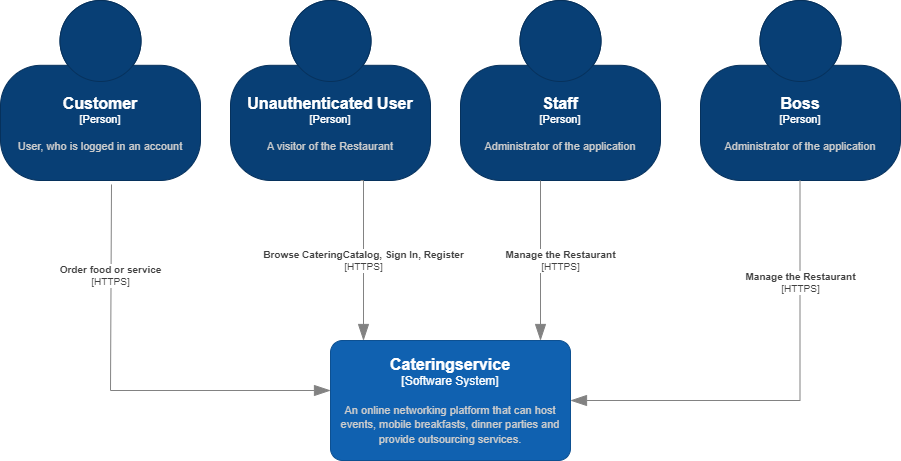

The diagram above was exported from draw.io. Its source (the exported page's mxGraphModel, read from the mxfile embedded in the PNG):
<mxGraphModel dx="1104" dy="516" grid="1" gridSize="10" guides="1" tooltips="1" connect="1" arrows="1" fold="1" page="1" pageScale="1" pageWidth="827" pageHeight="1169" math="0" shadow="0">
  <root>
    <mxCell id="0" />
    <mxCell id="1" parent="0" />
    <object placeholders="1" c4Name="Customer" c4Type="Person" c4Description="User, who is logged in an account" label="&lt;font style=&quot;font-size: 16px&quot;&gt;&lt;b&gt;%c4Name%&lt;/b&gt;&lt;/font&gt;&lt;div&gt;[%c4Type%]&lt;/div&gt;&lt;br&gt;&lt;div&gt;&lt;font style=&quot;font-size: 11px&quot;&gt;&lt;font color=&quot;#cccccc&quot;&gt;%c4Description%&lt;/font&gt;&lt;/div&gt;" id="3o2XZ1Ea7PJ3hoaD-PSg-1">
      <mxCell style="html=1;fontSize=11;dashed=0;whiteSpace=wrap;fillColor=#083F75;strokeColor=#06315C;fontColor=#ffffff;shape=mxgraph.c4.person2;align=center;metaEdit=1;points=[[0.5,0,0],[1,0.5,0],[1,0.75,0],[0.75,1,0],[0.5,1,0],[0.25,1,0],[0,0.75,0],[0,0.5,0]];resizable=0;" parent="1" vertex="1">
        <mxGeometry x="90" y="50" width="200" height="180" as="geometry" />
      </mxCell>
    </object>
    <object placeholders="1" c4Name="Unauthenticated User" c4Type="Person" c4Description="A visitor of the Restaurant" label="&lt;font style=&quot;font-size: 16px&quot;&gt;&lt;b&gt;%c4Name%&lt;/b&gt;&lt;/font&gt;&lt;div&gt;[%c4Type%]&lt;/div&gt;&lt;br&gt;&lt;div&gt;&lt;font style=&quot;font-size: 11px&quot;&gt;&lt;font color=&quot;#cccccc&quot;&gt;%c4Description%&lt;/font&gt;&lt;/div&gt;" id="3o2XZ1Ea7PJ3hoaD-PSg-2">
      <mxCell style="html=1;fontSize=11;dashed=0;whiteSpace=wrap;fillColor=#083F75;strokeColor=#06315C;fontColor=#ffffff;shape=mxgraph.c4.person2;align=center;metaEdit=1;points=[[0.5,0,0],[1,0.5,0],[1,0.75,0],[0.75,1,0],[0.5,1,0],[0.25,1,0],[0,0.75,0],[0,0.5,0]];resizable=0;" parent="1" vertex="1">
        <mxGeometry x="320" y="50" width="200" height="180" as="geometry" />
      </mxCell>
    </object>
    <object placeholders="1" c4Name="Staff" c4Type="Person" c4Description="Administrator of the application" label="&lt;font style=&quot;font-size: 16px&quot;&gt;&lt;b&gt;%c4Name%&lt;/b&gt;&lt;/font&gt;&lt;div&gt;[%c4Type%]&lt;/div&gt;&lt;br&gt;&lt;div&gt;&lt;font style=&quot;font-size: 11px&quot;&gt;&lt;font color=&quot;#cccccc&quot;&gt;%c4Description%&lt;/font&gt;&lt;/div&gt;" id="3o2XZ1Ea7PJ3hoaD-PSg-3">
      <mxCell style="html=1;fontSize=11;dashed=0;whiteSpace=wrap;fillColor=#083F75;strokeColor=#06315C;fontColor=#ffffff;shape=mxgraph.c4.person2;align=center;metaEdit=1;points=[[0.5,0,0],[1,0.5,0],[1,0.75,0],[0.75,1,0],[0.5,1,0],[0.25,1,0],[0,0.75,0],[0,0.5,0]];resizable=0;" parent="1" vertex="1">
        <mxGeometry x="550" y="50" width="200" height="180" as="geometry" />
      </mxCell>
    </object>
    <object placeholders="1" c4Name="Cateringservice" c4Type="Software System" c4Description="An online networking platform that can host events, mobile breakfasts, dinner parties and provide outsourcing services." label="&lt;font style=&quot;font-size: 16px&quot;&gt;&lt;b&gt;%c4Name%&lt;/b&gt;&lt;/font&gt;&lt;div&gt;[%c4Type%]&lt;/div&gt;&lt;br&gt;&lt;div&gt;&lt;font style=&quot;font-size: 11px&quot;&gt;&lt;font color=&quot;#cccccc&quot;&gt;%c4Description%&lt;/font&gt;&lt;/div&gt;" id="3o2XZ1Ea7PJ3hoaD-PSg-4">
      <mxCell style="rounded=1;whiteSpace=wrap;html=1;labelBackgroundColor=none;fillColor=#1061B0;fontColor=#ffffff;align=center;arcSize=10;strokeColor=#0D5091;metaEdit=1;resizable=0;points=[[0.25,0,0],[0.5,0,0],[0.75,0,0],[1,0.25,0],[1,0.5,0],[1,0.75,0],[0.75,1,0],[0.5,1,0],[0.25,1,0],[0,0.75,0],[0,0.5,0],[0,0.25,0]];" parent="1" vertex="1">
        <mxGeometry x="420" y="390" width="240" height="120" as="geometry" />
      </mxCell>
    </object>
    <object placeholders="1" c4Type="Relationship" c4Technology="HTTPS" c4Description="Order food or service" label="&lt;div style=&quot;text-align: left&quot;&gt;&lt;div style=&quot;text-align: center&quot;&gt;&lt;b&gt;%c4Description%&lt;/b&gt;&lt;/div&gt;&lt;div style=&quot;text-align: center&quot;&gt;[%c4Technology%]&lt;/div&gt;&lt;/div&gt;" id="_cN3Z5p88U4dGGZE8BRC-1">
      <mxCell style="endArrow=blockThin;html=1;fontSize=10;fontColor=#404040;strokeWidth=1;endFill=1;strokeColor=#828282;elbow=vertical;metaEdit=1;endSize=14;startSize=14;jumpStyle=arc;jumpSize=16;rounded=0;edgeStyle=orthogonalEdgeStyle;exitX=0.555;exitY=1.022;exitDx=0;exitDy=0;exitPerimeter=0;" parent="1" source="3o2XZ1Ea7PJ3hoaD-PSg-1" target="3o2XZ1Ea7PJ3hoaD-PSg-4" edge="1">
        <mxGeometry x="-0.5677" width="240" relative="1" as="geometry">
          <mxPoint x="290" y="270" as="sourcePoint" />
          <mxPoint x="530" y="270" as="targetPoint" />
          <Array as="points">
            <mxPoint x="200" y="234" />
            <mxPoint x="200" y="440" />
          </Array>
          <mxPoint as="offset" />
        </mxGeometry>
      </mxCell>
    </object>
    <object placeholders="1" c4Type="Relationship" c4Technology="HTTPS" c4Description="Browse CateringCatalog, Sign In, Register" label="&lt;div style=&quot;text-align: left&quot;&gt;&lt;div style=&quot;text-align: center&quot;&gt;&lt;b&gt;%c4Description%&lt;/b&gt;&lt;/div&gt;&lt;div style=&quot;text-align: center&quot;&gt;[%c4Technology%]&lt;/div&gt;&lt;/div&gt;" id="_cN3Z5p88U4dGGZE8BRC-2">
      <mxCell style="endArrow=blockThin;html=1;fontSize=10;fontColor=#404040;strokeWidth=1;endFill=1;strokeColor=#828282;elbow=vertical;metaEdit=1;endSize=14;startSize=14;jumpStyle=arc;jumpSize=16;rounded=0;edgeStyle=orthogonalEdgeStyle;exitX=0.25;exitY=1;exitDx=0;exitDy=0;exitPerimeter=0;" parent="1" edge="1">
        <mxGeometry x="0.0184" width="240" relative="1" as="geometry">
          <mxPoint x="450" y="230" as="sourcePoint" />
          <mxPoint x="453" y="390" as="targetPoint" />
          <Array as="points">
            <mxPoint x="453" y="230" />
          </Array>
          <mxPoint as="offset" />
        </mxGeometry>
      </mxCell>
    </object>
    <object placeholders="1" c4Type="Relationship" c4Technology="HTTPS" c4Description="Manage the Restaurant" label="&lt;div style=&quot;text-align: left&quot;&gt;&lt;div style=&quot;text-align: center&quot;&gt;&lt;b&gt;%c4Description%&lt;/b&gt;&lt;/div&gt;&lt;div style=&quot;text-align: center&quot;&gt;[%c4Technology%]&lt;/div&gt;&lt;/div&gt;" id="_cN3Z5p88U4dGGZE8BRC-5">
      <mxCell style="endArrow=blockThin;html=1;fontSize=10;fontColor=#404040;strokeWidth=1;endFill=1;strokeColor=#828282;elbow=vertical;metaEdit=1;endSize=14;startSize=14;jumpStyle=arc;jumpSize=16;rounded=0;edgeStyle=orthogonalEdgeStyle;" parent="1" source="3o2XZ1Ea7PJ3hoaD-PSg-3" edge="1">
        <mxGeometry y="20" width="240" relative="1" as="geometry">
          <mxPoint x="708.5" y="290" as="sourcePoint" />
          <mxPoint x="630" y="390" as="targetPoint" />
          <Array as="points">
            <mxPoint x="630" y="390" />
          </Array>
          <mxPoint as="offset" />
        </mxGeometry>
      </mxCell>
    </object>
    <object placeholders="1" c4Name="Boss" c4Type="Person" c4Description="Administrator of the application" label="&lt;font style=&quot;font-size: 16px&quot;&gt;&lt;b&gt;%c4Name%&lt;/b&gt;&lt;/font&gt;&lt;div&gt;[%c4Type%]&lt;/div&gt;&lt;br&gt;&lt;div&gt;&lt;font style=&quot;font-size: 11px&quot;&gt;&lt;font color=&quot;#cccccc&quot;&gt;%c4Description%&lt;/font&gt;&lt;/div&gt;" id="P0Zht-r5sYifekZUNe3X-1">
      <mxCell style="html=1;fontSize=11;dashed=0;whiteSpace=wrap;fillColor=#083F75;strokeColor=#06315C;fontColor=#ffffff;shape=mxgraph.c4.person2;align=center;metaEdit=1;points=[[0.5,0,0],[1,0.5,0],[1,0.75,0],[0.75,1,0],[0.5,1,0],[0.25,1,0],[0,0.75,0],[0,0.5,0]];resizable=0;" parent="1" vertex="1">
        <mxGeometry x="790" y="50" width="200" height="180" as="geometry" />
      </mxCell>
    </object>
    <object placeholders="1" c4Type="Relationship" c4Technology="HTTPS" c4Description="Manage the Restaurant" label="&lt;div style=&quot;text-align: left&quot;&gt;&lt;div style=&quot;text-align: center&quot;&gt;&lt;b&gt;%c4Description%&lt;/b&gt;&lt;/div&gt;&lt;div style=&quot;text-align: center&quot;&gt;[%c4Technology%]&lt;/div&gt;&lt;/div&gt;" id="P0Zht-r5sYifekZUNe3X-2">
      <mxCell style="endArrow=blockThin;html=1;fontSize=10;fontColor=#404040;strokeWidth=1;endFill=1;strokeColor=#828282;elbow=vertical;metaEdit=1;endSize=14;startSize=14;jumpStyle=arc;jumpSize=16;rounded=0;edgeStyle=orthogonalEdgeStyle;entryX=1;entryY=0.5;entryDx=0;entryDy=0;entryPerimeter=0;" parent="1" target="3o2XZ1Ea7PJ3hoaD-PSg-4" edge="1">
        <mxGeometry x="-0.5455" width="240" relative="1" as="geometry">
          <mxPoint x="889.5" y="230" as="sourcePoint" />
          <mxPoint x="890" y="450" as="targetPoint" />
          <Array as="points">
            <mxPoint x="890" y="450" />
          </Array>
          <mxPoint as="offset" />
        </mxGeometry>
      </mxCell>
    </object>
  </root>
</mxGraphModel>